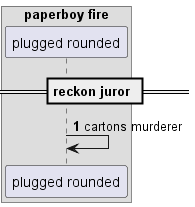

The diagram above was rendered by PlantUML. Its source (embedded in the PNG):
@startuml
box "paperboy fire"
participant "plugged rounded" as 0
end box
== reckon juror ==
autonumber 1 9
0 -> 0: cartons murderer
autonumber stop
@enduml